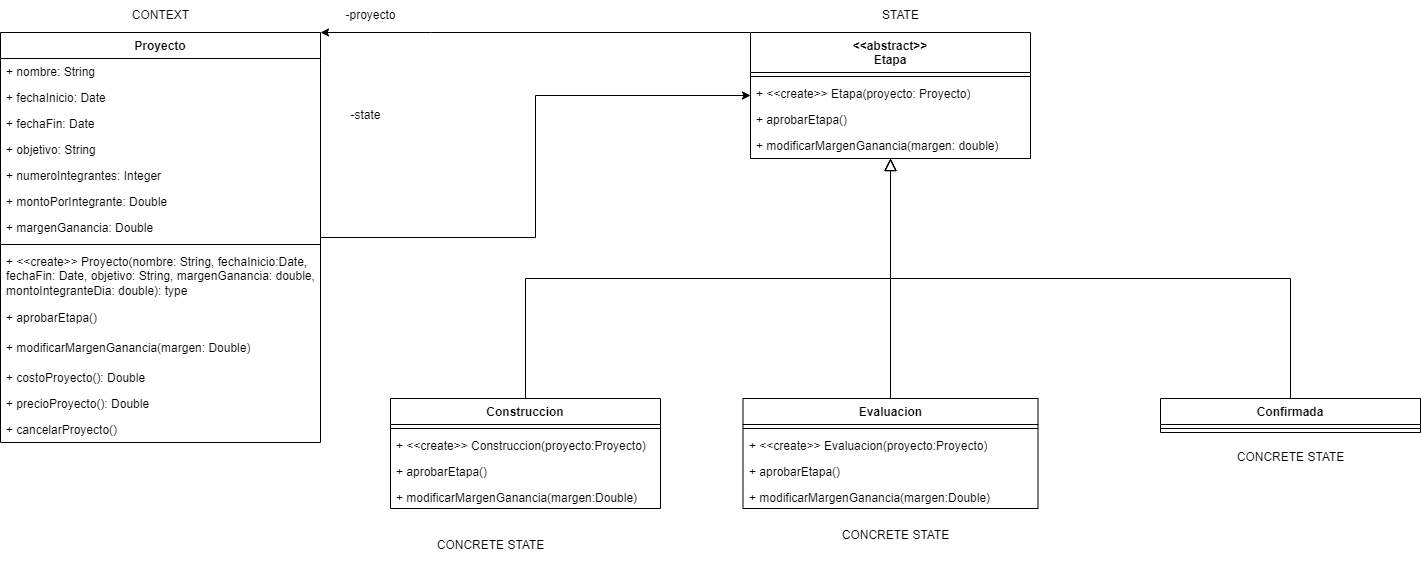

The diagram above was exported from draw.io. Its source (the exported page's mxGraphModel, read from the mxfile embedded in the PNG):
<mxGraphModel dx="1566" dy="665" grid="1" gridSize="10" guides="1" tooltips="1" connect="1" arrows="1" fold="1" page="1" pageScale="1" pageWidth="827" pageHeight="1169" math="0" shadow="0">
  <root>
    <mxCell id="0" />
    <mxCell id="1" parent="0" />
    <mxCell id="OkzqfbwFU2fXf1cpKrSe-18" value="" style="edgeStyle=orthogonalEdgeStyle;rounded=0;orthogonalLoop=1;jettySize=auto;html=1;" parent="1" source="OkzqfbwFU2fXf1cpKrSe-1" target="OkzqfbwFU2fXf1cpKrSe-10" edge="1">
      <mxGeometry relative="1" as="geometry" />
    </mxCell>
    <mxCell id="OkzqfbwFU2fXf1cpKrSe-1" value="Proyecto" style="swimlane;fontStyle=1;align=center;verticalAlign=top;childLayout=stackLayout;horizontal=1;startSize=26;horizontalStack=0;resizeParent=1;resizeParentMax=0;resizeLast=0;collapsible=1;marginBottom=0;whiteSpace=wrap;html=1;" parent="1" vertex="1">
      <mxGeometry x="-90" y="360" width="320" height="410" as="geometry" />
    </mxCell>
    <mxCell id="ISBmEgv-7Pm1OmD9B4ES-23" value="+ nombre: String" style="text;strokeColor=none;fillColor=none;align=left;verticalAlign=top;spacingLeft=4;spacingRight=4;overflow=hidden;rotatable=0;points=[[0,0.5],[1,0.5]];portConstraint=eastwest;whiteSpace=wrap;html=1;" vertex="1" parent="OkzqfbwFU2fXf1cpKrSe-1">
      <mxGeometry y="26" width="320" height="26" as="geometry" />
    </mxCell>
    <mxCell id="OkzqfbwFU2fXf1cpKrSe-2" value="+ fechaInicio: Date" style="text;strokeColor=none;fillColor=none;align=left;verticalAlign=top;spacingLeft=4;spacingRight=4;overflow=hidden;rotatable=0;points=[[0,0.5],[1,0.5]];portConstraint=eastwest;whiteSpace=wrap;html=1;" parent="OkzqfbwFU2fXf1cpKrSe-1" vertex="1">
      <mxGeometry y="52" width="320" height="26" as="geometry" />
    </mxCell>
    <mxCell id="OkzqfbwFU2fXf1cpKrSe-5" value="+ fechaFin: Date" style="text;strokeColor=none;fillColor=none;align=left;verticalAlign=top;spacingLeft=4;spacingRight=4;overflow=hidden;rotatable=0;points=[[0,0.5],[1,0.5]];portConstraint=eastwest;whiteSpace=wrap;html=1;" parent="OkzqfbwFU2fXf1cpKrSe-1" vertex="1">
      <mxGeometry y="78" width="320" height="26" as="geometry" />
    </mxCell>
    <mxCell id="OkzqfbwFU2fXf1cpKrSe-6" value="+ objetivo: String" style="text;strokeColor=none;fillColor=none;align=left;verticalAlign=top;spacingLeft=4;spacingRight=4;overflow=hidden;rotatable=0;points=[[0,0.5],[1,0.5]];portConstraint=eastwest;whiteSpace=wrap;html=1;" parent="OkzqfbwFU2fXf1cpKrSe-1" vertex="1">
      <mxGeometry y="104" width="320" height="26" as="geometry" />
    </mxCell>
    <mxCell id="OkzqfbwFU2fXf1cpKrSe-7" value="+ numeroIntegrantes: Integer" style="text;strokeColor=none;fillColor=none;align=left;verticalAlign=top;spacingLeft=4;spacingRight=4;overflow=hidden;rotatable=0;points=[[0,0.5],[1,0.5]];portConstraint=eastwest;whiteSpace=wrap;html=1;" parent="OkzqfbwFU2fXf1cpKrSe-1" vertex="1">
      <mxGeometry y="130" width="320" height="26" as="geometry" />
    </mxCell>
    <mxCell id="ISBmEgv-7Pm1OmD9B4ES-24" value="+ montoPorIntegrante: Double" style="text;strokeColor=none;fillColor=none;align=left;verticalAlign=top;spacingLeft=4;spacingRight=4;overflow=hidden;rotatable=0;points=[[0,0.5],[1,0.5]];portConstraint=eastwest;whiteSpace=wrap;html=1;" vertex="1" parent="OkzqfbwFU2fXf1cpKrSe-1">
      <mxGeometry y="156" width="320" height="26" as="geometry" />
    </mxCell>
    <mxCell id="OkzqfbwFU2fXf1cpKrSe-8" value="+ margenGanancia: Double" style="text;strokeColor=none;fillColor=none;align=left;verticalAlign=top;spacingLeft=4;spacingRight=4;overflow=hidden;rotatable=0;points=[[0,0.5],[1,0.5]];portConstraint=eastwest;whiteSpace=wrap;html=1;" parent="OkzqfbwFU2fXf1cpKrSe-1" vertex="1">
      <mxGeometry y="182" width="320" height="26" as="geometry" />
    </mxCell>
    <mxCell id="OkzqfbwFU2fXf1cpKrSe-3" value="" style="line;strokeWidth=1;fillColor=none;align=left;verticalAlign=middle;spacingTop=-1;spacingLeft=3;spacingRight=3;rotatable=0;labelPosition=right;points=[];portConstraint=eastwest;strokeColor=inherit;" parent="OkzqfbwFU2fXf1cpKrSe-1" vertex="1">
      <mxGeometry y="208" width="320" height="8" as="geometry" />
    </mxCell>
    <mxCell id="ISBmEgv-7Pm1OmD9B4ES-6" value="+ &amp;lt;&amp;lt;create&amp;gt;&amp;gt; Proyecto(nombre: String, fechaInicio:Date, fechaFin: Date, objetivo: String, margenGanancia: double, montoIntegranteDia: double): type" style="text;strokeColor=none;fillColor=none;align=left;verticalAlign=top;spacingLeft=4;spacingRight=4;overflow=hidden;rotatable=0;points=[[0,0.5],[1,0.5]];portConstraint=eastwest;whiteSpace=wrap;html=1;" vertex="1" parent="OkzqfbwFU2fXf1cpKrSe-1">
      <mxGeometry y="216" width="320" height="56" as="geometry" />
    </mxCell>
    <mxCell id="ISBmEgv-7Pm1OmD9B4ES-21" value="+ aprobarEtapa()" style="text;strokeColor=none;fillColor=none;align=left;verticalAlign=top;spacingLeft=4;spacingRight=4;overflow=hidden;rotatable=0;points=[[0,0.5],[1,0.5]];portConstraint=eastwest;whiteSpace=wrap;html=1;" vertex="1" parent="OkzqfbwFU2fXf1cpKrSe-1">
      <mxGeometry y="272" width="320" height="30" as="geometry" />
    </mxCell>
    <mxCell id="ISBmEgv-7Pm1OmD9B4ES-22" value="+ modificarMargenGanancia(margen: Double)" style="text;strokeColor=none;fillColor=none;align=left;verticalAlign=top;spacingLeft=4;spacingRight=4;overflow=hidden;rotatable=0;points=[[0,0.5],[1,0.5]];portConstraint=eastwest;whiteSpace=wrap;html=1;" vertex="1" parent="OkzqfbwFU2fXf1cpKrSe-1">
      <mxGeometry y="302" width="320" height="30" as="geometry" />
    </mxCell>
    <mxCell id="ISBmEgv-7Pm1OmD9B4ES-15" value="+ costoProyecto(): Double" style="text;strokeColor=none;fillColor=none;align=left;verticalAlign=top;spacingLeft=4;spacingRight=4;overflow=hidden;rotatable=0;points=[[0,0.5],[1,0.5]];portConstraint=eastwest;whiteSpace=wrap;html=1;" vertex="1" parent="OkzqfbwFU2fXf1cpKrSe-1">
      <mxGeometry y="332" width="320" height="26" as="geometry" />
    </mxCell>
    <mxCell id="ISBmEgv-7Pm1OmD9B4ES-16" value="+ precioProyecto(): Double" style="text;strokeColor=none;fillColor=none;align=left;verticalAlign=top;spacingLeft=4;spacingRight=4;overflow=hidden;rotatable=0;points=[[0,0.5],[1,0.5]];portConstraint=eastwest;whiteSpace=wrap;html=1;" vertex="1" parent="OkzqfbwFU2fXf1cpKrSe-1">
      <mxGeometry y="358" width="320" height="26" as="geometry" />
    </mxCell>
    <mxCell id="ISBmEgv-7Pm1OmD9B4ES-14" value="+ cancelarProyecto()" style="text;strokeColor=none;fillColor=none;align=left;verticalAlign=top;spacingLeft=4;spacingRight=4;overflow=hidden;rotatable=0;points=[[0,0.5],[1,0.5]];portConstraint=eastwest;whiteSpace=wrap;html=1;" vertex="1" parent="OkzqfbwFU2fXf1cpKrSe-1">
      <mxGeometry y="384" width="320" height="26" as="geometry" />
    </mxCell>
    <mxCell id="OkzqfbwFU2fXf1cpKrSe-21" style="edgeStyle=orthogonalEdgeStyle;rounded=0;orthogonalLoop=1;jettySize=auto;html=1;exitX=0;exitY=0;exitDx=0;exitDy=0;entryX=1;entryY=0;entryDx=0;entryDy=0;" parent="1" source="OkzqfbwFU2fXf1cpKrSe-10" target="OkzqfbwFU2fXf1cpKrSe-1" edge="1">
      <mxGeometry relative="1" as="geometry">
        <Array as="points">
          <mxPoint x="340" y="360" />
          <mxPoint x="340" y="360" />
        </Array>
      </mxGeometry>
    </mxCell>
    <mxCell id="OkzqfbwFU2fXf1cpKrSe-10" value="&amp;lt;&amp;lt;abstract&amp;gt;&amp;gt;&lt;br&gt;Etapa" style="swimlane;fontStyle=1;align=center;verticalAlign=top;childLayout=stackLayout;horizontal=1;startSize=40;horizontalStack=0;resizeParent=1;resizeParentMax=0;resizeLast=0;collapsible=1;marginBottom=0;whiteSpace=wrap;html=1;" parent="1" vertex="1">
      <mxGeometry x="660" y="360" width="280" height="126" as="geometry" />
    </mxCell>
    <mxCell id="OkzqfbwFU2fXf1cpKrSe-16" value="" style="line;strokeWidth=1;fillColor=none;align=left;verticalAlign=middle;spacingTop=-1;spacingLeft=3;spacingRight=3;rotatable=0;labelPosition=right;points=[];portConstraint=eastwest;strokeColor=inherit;" parent="OkzqfbwFU2fXf1cpKrSe-10" vertex="1">
      <mxGeometry y="40" width="280" height="8" as="geometry" />
    </mxCell>
    <mxCell id="ISBmEgv-7Pm1OmD9B4ES-17" value="+ &amp;lt;&amp;lt;create&amp;gt;&amp;gt; Etapa(proyecto: Proyecto)" style="text;strokeColor=none;fillColor=none;align=left;verticalAlign=top;spacingLeft=4;spacingRight=4;overflow=hidden;rotatable=0;points=[[0,0.5],[1,0.5]];portConstraint=eastwest;whiteSpace=wrap;html=1;" vertex="1" parent="OkzqfbwFU2fXf1cpKrSe-10">
      <mxGeometry y="48" width="280" height="26" as="geometry" />
    </mxCell>
    <mxCell id="OkzqfbwFU2fXf1cpKrSe-17" value="+ aprobarEtapa()" style="text;strokeColor=none;fillColor=none;align=left;verticalAlign=top;spacingLeft=4;spacingRight=4;overflow=hidden;rotatable=0;points=[[0,0.5],[1,0.5]];portConstraint=eastwest;whiteSpace=wrap;html=1;" parent="OkzqfbwFU2fXf1cpKrSe-10" vertex="1">
      <mxGeometry y="74" width="280" height="26" as="geometry" />
    </mxCell>
    <mxCell id="ISBmEgv-7Pm1OmD9B4ES-10" value="+ modificarMargenGanancia(margen: double)" style="text;strokeColor=none;fillColor=none;align=left;verticalAlign=top;spacingLeft=4;spacingRight=4;overflow=hidden;rotatable=0;points=[[0,0.5],[1,0.5]];portConstraint=eastwest;whiteSpace=wrap;html=1;" vertex="1" parent="OkzqfbwFU2fXf1cpKrSe-10">
      <mxGeometry y="100" width="280" height="26" as="geometry" />
    </mxCell>
    <mxCell id="OkzqfbwFU2fXf1cpKrSe-19" value="-state" style="text;html=1;align=center;verticalAlign=middle;resizable=0;points=[];autosize=1;strokeColor=none;fillColor=none;" parent="1" vertex="1">
      <mxGeometry x="250" y="428" width="50" height="30" as="geometry" />
    </mxCell>
    <mxCell id="OkzqfbwFU2fXf1cpKrSe-22" value="-proyecto" style="text;html=1;align=center;verticalAlign=middle;resizable=0;points=[];autosize=1;strokeColor=none;fillColor=none;" parent="1" vertex="1">
      <mxGeometry x="245" y="328" width="70" height="30" as="geometry" />
    </mxCell>
    <mxCell id="OkzqfbwFU2fXf1cpKrSe-23" value="Construccion" style="swimlane;fontStyle=1;align=center;verticalAlign=top;childLayout=stackLayout;horizontal=1;startSize=26;horizontalStack=0;resizeParent=1;resizeParentMax=0;resizeLast=0;collapsible=1;marginBottom=0;whiteSpace=wrap;html=1;" parent="1" vertex="1">
      <mxGeometry x="300" y="726" width="270" height="110" as="geometry" />
    </mxCell>
    <mxCell id="OkzqfbwFU2fXf1cpKrSe-25" value="" style="line;strokeWidth=1;fillColor=none;align=left;verticalAlign=middle;spacingTop=-1;spacingLeft=3;spacingRight=3;rotatable=0;labelPosition=right;points=[];portConstraint=eastwest;strokeColor=inherit;" parent="OkzqfbwFU2fXf1cpKrSe-23" vertex="1">
      <mxGeometry y="26" width="270" height="8" as="geometry" />
    </mxCell>
    <mxCell id="ISBmEgv-7Pm1OmD9B4ES-20" value="+ &amp;lt;&amp;lt;create&amp;gt;&amp;gt; Construccion(proyecto:Proyecto)" style="text;strokeColor=none;fillColor=none;align=left;verticalAlign=top;spacingLeft=4;spacingRight=4;overflow=hidden;rotatable=0;points=[[0,0.5],[1,0.5]];portConstraint=eastwest;whiteSpace=wrap;html=1;" vertex="1" parent="OkzqfbwFU2fXf1cpKrSe-23">
      <mxGeometry y="34" width="270" height="26" as="geometry" />
    </mxCell>
    <mxCell id="OkzqfbwFU2fXf1cpKrSe-26" value="+ aprobarEtapa()" style="text;strokeColor=none;fillColor=none;align=left;verticalAlign=top;spacingLeft=4;spacingRight=4;overflow=hidden;rotatable=0;points=[[0,0.5],[1,0.5]];portConstraint=eastwest;whiteSpace=wrap;html=1;" parent="OkzqfbwFU2fXf1cpKrSe-23" vertex="1">
      <mxGeometry y="60" width="270" height="26" as="geometry" />
    </mxCell>
    <mxCell id="ISBmEgv-7Pm1OmD9B4ES-12" value="+ modificarMargenGanancia(margen:Double)" style="text;strokeColor=none;fillColor=none;align=left;verticalAlign=top;spacingLeft=4;spacingRight=4;overflow=hidden;rotatable=0;points=[[0,0.5],[1,0.5]];portConstraint=eastwest;whiteSpace=wrap;html=1;" vertex="1" parent="OkzqfbwFU2fXf1cpKrSe-23">
      <mxGeometry y="86" width="270" height="24" as="geometry" />
    </mxCell>
    <mxCell id="OkzqfbwFU2fXf1cpKrSe-29" value="" style="endArrow=block;endSize=10;endFill=0;shadow=0;strokeWidth=1;rounded=0;edgeStyle=elbowEdgeStyle;elbow=vertical;" parent="1" source="OkzqfbwFU2fXf1cpKrSe-23" target="OkzqfbwFU2fXf1cpKrSe-10" edge="1">
      <mxGeometry width="160" relative="1" as="geometry">
        <mxPoint x="530" y="692" as="sourcePoint" />
        <mxPoint x="420" y="590" as="targetPoint" />
      </mxGeometry>
    </mxCell>
    <mxCell id="OkzqfbwFU2fXf1cpKrSe-30" value="Evaluacion" style="swimlane;fontStyle=1;align=center;verticalAlign=top;childLayout=stackLayout;horizontal=1;startSize=26;horizontalStack=0;resizeParent=1;resizeParentMax=0;resizeLast=0;collapsible=1;marginBottom=0;whiteSpace=wrap;html=1;" parent="1" vertex="1">
      <mxGeometry x="652.5" y="726" width="295" height="110" as="geometry" />
    </mxCell>
    <mxCell id="OkzqfbwFU2fXf1cpKrSe-32" value="" style="line;strokeWidth=1;fillColor=none;align=left;verticalAlign=middle;spacingTop=-1;spacingLeft=3;spacingRight=3;rotatable=0;labelPosition=right;points=[];portConstraint=eastwest;strokeColor=inherit;" parent="OkzqfbwFU2fXf1cpKrSe-30" vertex="1">
      <mxGeometry y="26" width="295" height="8" as="geometry" />
    </mxCell>
    <mxCell id="ISBmEgv-7Pm1OmD9B4ES-19" value="+ &amp;lt;&amp;lt;create&amp;gt;&amp;gt; Evaluacion(proyecto:Proyecto)" style="text;strokeColor=none;fillColor=none;align=left;verticalAlign=top;spacingLeft=4;spacingRight=4;overflow=hidden;rotatable=0;points=[[0,0.5],[1,0.5]];portConstraint=eastwest;whiteSpace=wrap;html=1;" vertex="1" parent="OkzqfbwFU2fXf1cpKrSe-30">
      <mxGeometry y="34" width="295" height="26" as="geometry" />
    </mxCell>
    <mxCell id="ISBmEgv-7Pm1OmD9B4ES-7" value="+ aprobarEtapa()" style="text;strokeColor=none;fillColor=none;align=left;verticalAlign=top;spacingLeft=4;spacingRight=4;overflow=hidden;rotatable=0;points=[[0,0.5],[1,0.5]];portConstraint=eastwest;whiteSpace=wrap;html=1;" vertex="1" parent="OkzqfbwFU2fXf1cpKrSe-30">
      <mxGeometry y="60" width="295" height="26" as="geometry" />
    </mxCell>
    <mxCell id="ISBmEgv-7Pm1OmD9B4ES-13" value="+ modificarMargenGanancia(margen:Double)" style="text;strokeColor=none;fillColor=none;align=left;verticalAlign=top;spacingLeft=4;spacingRight=4;overflow=hidden;rotatable=0;points=[[0,0.5],[1,0.5]];portConstraint=eastwest;whiteSpace=wrap;html=1;" vertex="1" parent="OkzqfbwFU2fXf1cpKrSe-30">
      <mxGeometry y="86" width="295" height="24" as="geometry" />
    </mxCell>
    <mxCell id="OkzqfbwFU2fXf1cpKrSe-34" value="" style="endArrow=block;endSize=10;endFill=0;shadow=0;strokeWidth=1;rounded=0;edgeStyle=elbowEdgeStyle;elbow=vertical;" parent="1" source="OkzqfbwFU2fXf1cpKrSe-30" edge="1" target="OkzqfbwFU2fXf1cpKrSe-10">
      <mxGeometry width="160" relative="1" as="geometry">
        <mxPoint x="790" y="692" as="sourcePoint" />
        <mxPoint x="561" y="550" as="targetPoint" />
      </mxGeometry>
    </mxCell>
    <mxCell id="ISBmEgv-7Pm1OmD9B4ES-1" value="Confirmada" style="swimlane;fontStyle=1;align=center;verticalAlign=top;childLayout=stackLayout;horizontal=1;startSize=26;horizontalStack=0;resizeParent=1;resizeParentMax=0;resizeLast=0;collapsible=1;marginBottom=0;whiteSpace=wrap;html=1;" vertex="1" parent="1">
      <mxGeometry x="1070" y="726" width="260" height="34" as="geometry" />
    </mxCell>
    <mxCell id="ISBmEgv-7Pm1OmD9B4ES-3" value="" style="line;strokeWidth=1;fillColor=none;align=left;verticalAlign=middle;spacingTop=-1;spacingLeft=3;spacingRight=3;rotatable=0;labelPosition=right;points=[];portConstraint=eastwest;strokeColor=inherit;" vertex="1" parent="ISBmEgv-7Pm1OmD9B4ES-1">
      <mxGeometry y="26" width="260" height="8" as="geometry" />
    </mxCell>
    <mxCell id="ISBmEgv-7Pm1OmD9B4ES-5" value="" style="endArrow=block;endSize=10;endFill=0;shadow=0;strokeWidth=1;rounded=0;edgeStyle=elbowEdgeStyle;elbow=vertical;" edge="1" parent="1" source="ISBmEgv-7Pm1OmD9B4ES-1" target="OkzqfbwFU2fXf1cpKrSe-10">
      <mxGeometry width="160" relative="1" as="geometry">
        <mxPoint x="490" y="692" as="sourcePoint" />
        <mxPoint x="380" y="590" as="targetPoint" />
      </mxGeometry>
    </mxCell>
    <mxCell id="ISBmEgv-7Pm1OmD9B4ES-25" value="STATE" style="text;html=1;align=center;verticalAlign=middle;resizable=0;points=[];autosize=1;strokeColor=none;fillColor=none;" vertex="1" parent="1">
      <mxGeometry x="780" y="328" width="60" height="30" as="geometry" />
    </mxCell>
    <mxCell id="ISBmEgv-7Pm1OmD9B4ES-26" value="CONCRETE STATE" style="text;html=1;align=center;verticalAlign=middle;resizable=0;points=[];autosize=1;strokeColor=none;fillColor=none;" vertex="1" parent="1">
      <mxGeometry x="335" y="858" width="130" height="30" as="geometry" />
    </mxCell>
    <mxCell id="ISBmEgv-7Pm1OmD9B4ES-27" value="CONCRETE STATE" style="text;html=1;align=center;verticalAlign=middle;resizable=0;points=[];autosize=1;strokeColor=none;fillColor=none;" vertex="1" parent="1">
      <mxGeometry x="740" y="848" width="130" height="30" as="geometry" />
    </mxCell>
    <mxCell id="ISBmEgv-7Pm1OmD9B4ES-28" value="CONCRETE STATE" style="text;html=1;align=center;verticalAlign=middle;resizable=0;points=[];autosize=1;strokeColor=none;fillColor=none;" vertex="1" parent="1">
      <mxGeometry x="1135" y="770" width="130" height="30" as="geometry" />
    </mxCell>
    <mxCell id="ISBmEgv-7Pm1OmD9B4ES-29" value="CONTEXT" style="text;html=1;align=center;verticalAlign=middle;resizable=0;points=[];autosize=1;strokeColor=none;fillColor=none;" vertex="1" parent="1">
      <mxGeometry x="30" y="328" width="80" height="30" as="geometry" />
    </mxCell>
  </root>
</mxGraphModel>